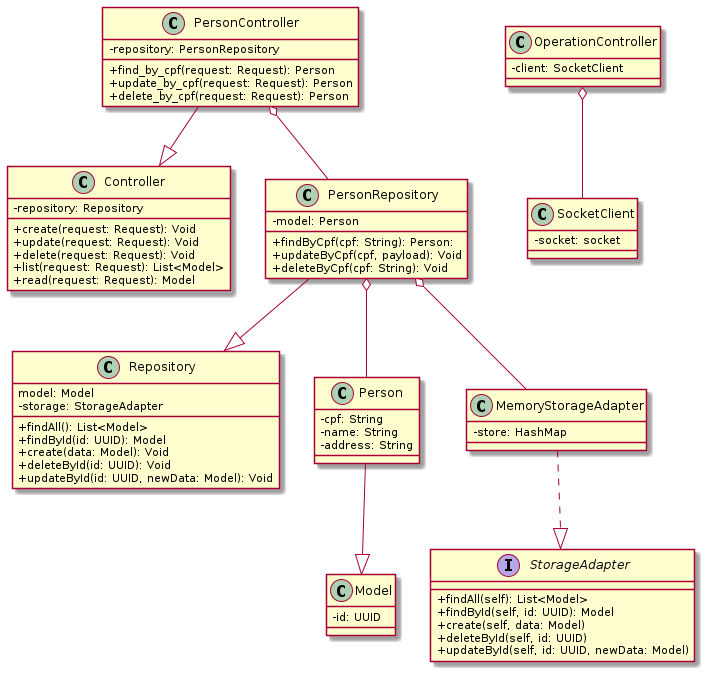

The diagram above was rendered by PlantUML. Its source (embedded in the PNG):
@startuml
skinparam classAttributeIconSize 0

class Repository {
  model: Model
  - storage: StorageAdapter

  + findAll(): List<Model>
  + findById(id: UUID): Model
  + create(data: Model): Void
  + deleteById(id: UUID): Void
  + updateById(id: UUID, newData: Model): Void
}

class SocketClient {
  - socket: socket
}

class Controller {
  - repository: Repository

  + create(request: Request): Void 
  + update(request: Request): Void 
  + delete(request: Request): Void 
  + list(request: Request): List<Model>
  + read(request: Request): Model
}

class OperationController {
  - client: SocketClient
}

class Person {
  - cpf: String
  - name: String
  - address: String
}

class Model {
  - id: UUID
}

interface StorageAdapter {
  + findAll(self): List<Model>
  + findById(self, id: UUID): Model
  + create(self, data: Model)
  + deleteById(self, id: UUID)
  + updateById(self, id: UUID, newData: Model)
}

class MemoryStorageAdapter {
  - store: HashMap
}

class PersonRepository {
  - model: Person

  + findByCpf(cpf: String): Person:
  + updateByCpf(cpf, payload): Void
  + deleteByCpf(cpf: String): Void
} 

class PersonController {
  - repository: PersonRepository

  + find_by_cpf(request: Request): Person
  + update_by_cpf(request: Request): Person
  + delete_by_cpf(request: Request): Person
}

Person --|> Model
PersonController --|> Controller
PersonRepository --|> Repository
MemoryStorageAdapter ..|> StorageAdapter
PersonRepository o-- MemoryStorageAdapter
PersonRepository o-- Person
OperationController o-- SocketClient
PersonController o-- PersonRepository
@enduml